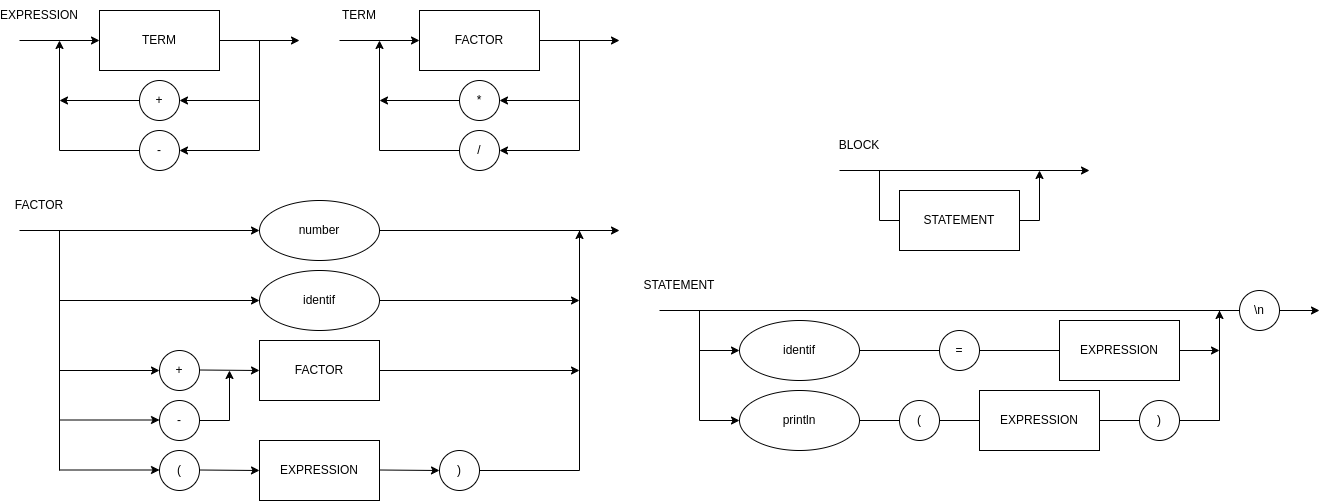

The diagram above was exported from draw.io. Its source (the exported page's mxGraphModel, read from the mxfile embedded in the PNG):
<mxGraphModel dx="1374" dy="518" grid="1" gridSize="10" guides="1" tooltips="1" connect="1" arrows="1" fold="1" page="0" pageScale="1" pageWidth="850" pageHeight="1100" background="#ffffff" math="0" shadow="0">
  <root>
    <mxCell id="0" />
    <mxCell id="1" parent="0" />
    <mxCell id="154" value="" style="endArrow=none;html=1;strokeColor=#000000;fontColor=#000000;" parent="1" edge="1">
      <mxGeometry width="50" height="50" relative="1" as="geometry">
        <mxPoint x="860" y="390" as="sourcePoint" />
        <mxPoint x="1020" y="390" as="targetPoint" />
      </mxGeometry>
    </mxCell>
    <mxCell id="132" value="" style="endArrow=none;html=1;strokeColor=#000000;exitX=1;exitY=0.5;exitDx=0;exitDy=0;startArrow=none;" parent="1" source="126" edge="1">
      <mxGeometry width="50" height="50" relative="1" as="geometry">
        <mxPoint x="921" y="604" as="sourcePoint" />
        <mxPoint x="1200" y="590" as="targetPoint" />
      </mxGeometry>
    </mxCell>
    <mxCell id="2" value="TERM" style="rounded=0;whiteSpace=wrap;html=1;fillColor=#FFFFFF;strokeColor=#000000;fontColor=#000000;" parent="1" vertex="1">
      <mxGeometry x="80" y="180" width="120" height="60" as="geometry" />
    </mxCell>
    <mxCell id="3" value="" style="endArrow=classic;html=1;entryX=0;entryY=0.5;entryDx=0;entryDy=0;strokeColor=#000000;" parent="1" target="2" edge="1">
      <mxGeometry width="50" height="50" relative="1" as="geometry">
        <mxPoint y="210" as="sourcePoint" />
        <mxPoint x="19" y="228" as="targetPoint" />
      </mxGeometry>
    </mxCell>
    <mxCell id="5" value="" style="endArrow=classic;html=1;strokeColor=#000000;" parent="1" edge="1">
      <mxGeometry width="50" height="50" relative="1" as="geometry">
        <mxPoint x="200" y="210" as="sourcePoint" />
        <mxPoint x="280" y="210" as="targetPoint" />
      </mxGeometry>
    </mxCell>
    <mxCell id="6" value="+" style="ellipse;whiteSpace=wrap;html=1;aspect=fixed;strokeColor=#000000;fontColor=#000000;fillColor=#FFFFFF;" parent="1" vertex="1">
      <mxGeometry x="120" y="250" width="40" height="40" as="geometry" />
    </mxCell>
    <mxCell id="7" value="-" style="ellipse;whiteSpace=wrap;html=1;aspect=fixed;strokeColor=#000000;fontColor=#000000;fillColor=#FFFFFF;" parent="1" vertex="1">
      <mxGeometry x="120" y="300" width="40" height="40" as="geometry" />
    </mxCell>
    <mxCell id="9" value="" style="endArrow=classic;html=1;strokeColor=#000000;entryX=1;entryY=0.5;entryDx=0;entryDy=0;" parent="1" target="6" edge="1">
      <mxGeometry width="50" height="50" relative="1" as="geometry">
        <mxPoint x="240" y="270" as="sourcePoint" />
        <mxPoint x="290" y="220" as="targetPoint" />
      </mxGeometry>
    </mxCell>
    <mxCell id="10" value="" style="endArrow=classic;html=1;strokeColor=#000000;exitX=0;exitY=0.5;exitDx=0;exitDy=0;" parent="1" source="6" edge="1">
      <mxGeometry width="50" height="50" relative="1" as="geometry">
        <mxPoint x="120" y="279.5" as="sourcePoint" />
        <mxPoint x="40" y="270" as="targetPoint" />
      </mxGeometry>
    </mxCell>
    <mxCell id="11" value="" style="endArrow=classic;html=1;strokeColor=#000000;entryX=1;entryY=0.5;entryDx=0;entryDy=0;" parent="1" target="7" edge="1">
      <mxGeometry width="50" height="50" relative="1" as="geometry">
        <mxPoint x="240" y="320" as="sourcePoint" />
        <mxPoint x="160" y="339.5" as="targetPoint" />
      </mxGeometry>
    </mxCell>
    <mxCell id="12" value="" style="endArrow=none;html=1;strokeColor=#000000;fontColor=#000000;" parent="1" edge="1">
      <mxGeometry width="50" height="50" relative="1" as="geometry">
        <mxPoint x="240" y="320" as="sourcePoint" />
        <mxPoint x="240" y="210" as="targetPoint" />
      </mxGeometry>
    </mxCell>
    <mxCell id="14" value="" style="endArrow=none;html=1;strokeColor=#000000;fontColor=#000000;entryX=0;entryY=0.5;entryDx=0;entryDy=0;" parent="1" target="7" edge="1">
      <mxGeometry width="50" height="50" relative="1" as="geometry">
        <mxPoint x="40" y="320" as="sourcePoint" />
        <mxPoint x="260" y="230" as="targetPoint" />
      </mxGeometry>
    </mxCell>
    <mxCell id="15" value="EXPRESSION" style="text;html=1;strokeColor=none;fillColor=none;align=center;verticalAlign=middle;whiteSpace=wrap;rounded=0;fontColor=#000000;" parent="1" vertex="1">
      <mxGeometry x="-10" y="170" width="60" height="30" as="geometry" />
    </mxCell>
    <mxCell id="16" value="" style="endArrow=classic;html=1;strokeColor=#000000;" parent="1" edge="1">
      <mxGeometry width="50" height="50" relative="1" as="geometry">
        <mxPoint x="40" y="320" as="sourcePoint" />
        <mxPoint x="40" y="210" as="targetPoint" />
      </mxGeometry>
    </mxCell>
    <mxCell id="17" value="FACTOR" style="rounded=0;whiteSpace=wrap;html=1;fillColor=#FFFFFF;strokeColor=#000000;fontColor=#000000;" parent="1" vertex="1">
      <mxGeometry x="400" y="180" width="120" height="60" as="geometry" />
    </mxCell>
    <mxCell id="18" value="" style="endArrow=classic;html=1;entryX=0;entryY=0.5;entryDx=0;entryDy=0;strokeColor=#000000;" parent="1" target="17" edge="1">
      <mxGeometry width="50" height="50" relative="1" as="geometry">
        <mxPoint x="320" y="210" as="sourcePoint" />
        <mxPoint x="339" y="228" as="targetPoint" />
      </mxGeometry>
    </mxCell>
    <mxCell id="19" value="" style="endArrow=classic;html=1;strokeColor=#000000;" parent="1" edge="1">
      <mxGeometry width="50" height="50" relative="1" as="geometry">
        <mxPoint x="520" y="210" as="sourcePoint" />
        <mxPoint x="600" y="210" as="targetPoint" />
      </mxGeometry>
    </mxCell>
    <mxCell id="20" value="*" style="ellipse;whiteSpace=wrap;html=1;aspect=fixed;strokeColor=#000000;fontColor=#000000;fillColor=#FFFFFF;" parent="1" vertex="1">
      <mxGeometry x="440" y="250" width="40" height="40" as="geometry" />
    </mxCell>
    <mxCell id="21" value="/" style="ellipse;whiteSpace=wrap;html=1;aspect=fixed;strokeColor=#000000;fontColor=#000000;fillColor=#FFFFFF;" parent="1" vertex="1">
      <mxGeometry x="440" y="300" width="40" height="40" as="geometry" />
    </mxCell>
    <mxCell id="22" value="" style="endArrow=classic;html=1;strokeColor=#000000;entryX=1;entryY=0.5;entryDx=0;entryDy=0;" parent="1" target="20" edge="1">
      <mxGeometry width="50" height="50" relative="1" as="geometry">
        <mxPoint x="560" y="270" as="sourcePoint" />
        <mxPoint x="610" y="220" as="targetPoint" />
      </mxGeometry>
    </mxCell>
    <mxCell id="23" value="" style="endArrow=classic;html=1;strokeColor=#000000;exitX=0;exitY=0.5;exitDx=0;exitDy=0;" parent="1" source="20" edge="1">
      <mxGeometry width="50" height="50" relative="1" as="geometry">
        <mxPoint x="440" y="279.5" as="sourcePoint" />
        <mxPoint x="360" y="270" as="targetPoint" />
      </mxGeometry>
    </mxCell>
    <mxCell id="24" value="" style="endArrow=classic;html=1;strokeColor=#000000;entryX=1;entryY=0.5;entryDx=0;entryDy=0;" parent="1" target="21" edge="1">
      <mxGeometry width="50" height="50" relative="1" as="geometry">
        <mxPoint x="560" y="320" as="sourcePoint" />
        <mxPoint x="480" y="339.5" as="targetPoint" />
      </mxGeometry>
    </mxCell>
    <mxCell id="25" value="" style="endArrow=none;html=1;strokeColor=#000000;fontColor=#000000;" parent="1" edge="1">
      <mxGeometry width="50" height="50" relative="1" as="geometry">
        <mxPoint x="560" y="320" as="sourcePoint" />
        <mxPoint x="560" y="210" as="targetPoint" />
      </mxGeometry>
    </mxCell>
    <mxCell id="26" value="" style="endArrow=none;html=1;strokeColor=#000000;fontColor=#000000;entryX=0;entryY=0.5;entryDx=0;entryDy=0;" parent="1" target="21" edge="1">
      <mxGeometry width="50" height="50" relative="1" as="geometry">
        <mxPoint x="360" y="320" as="sourcePoint" />
        <mxPoint x="580" y="230" as="targetPoint" />
      </mxGeometry>
    </mxCell>
    <mxCell id="27" value="TERM" style="text;html=1;strokeColor=none;fillColor=none;align=center;verticalAlign=middle;whiteSpace=wrap;rounded=0;fontColor=#000000;" parent="1" vertex="1">
      <mxGeometry x="310" y="170" width="60" height="30" as="geometry" />
    </mxCell>
    <mxCell id="28" value="" style="endArrow=classic;html=1;strokeColor=#000000;" parent="1" edge="1">
      <mxGeometry width="50" height="50" relative="1" as="geometry">
        <mxPoint x="360" y="320" as="sourcePoint" />
        <mxPoint x="360" y="210" as="targetPoint" />
      </mxGeometry>
    </mxCell>
    <mxCell id="42" value="" style="endArrow=classic;html=1;strokeColor=#000000;entryX=0;entryY=0.5;entryDx=0;entryDy=0;" parent="1" target="67" edge="1">
      <mxGeometry width="50" height="50" relative="1" as="geometry">
        <mxPoint y="400" as="sourcePoint" />
        <mxPoint x="70" y="400" as="targetPoint" />
      </mxGeometry>
    </mxCell>
    <mxCell id="49" value="" style="endArrow=none;html=1;strokeColor=#000000;fontColor=#000000;" parent="1" edge="1">
      <mxGeometry width="50" height="50" relative="1" as="geometry">
        <mxPoint x="40" y="640" as="sourcePoint" />
        <mxPoint x="40" y="400" as="targetPoint" />
      </mxGeometry>
    </mxCell>
    <mxCell id="51" value="FACTOR" style="text;html=1;strokeColor=none;fillColor=none;align=center;verticalAlign=middle;whiteSpace=wrap;rounded=0;fontColor=#000000;" parent="1" vertex="1">
      <mxGeometry x="-10" y="360" width="60" height="30" as="geometry" />
    </mxCell>
    <mxCell id="53" value="FACTOR" style="rounded=0;whiteSpace=wrap;html=1;fillColor=#FFFFFF;strokeColor=#000000;fontColor=#000000;" parent="1" vertex="1">
      <mxGeometry x="240" y="510" width="120" height="60" as="geometry" />
    </mxCell>
    <mxCell id="55" value="" style="endArrow=classic;html=1;strokeColor=#000000;exitX=1;exitY=0.5;exitDx=0;exitDy=0;" parent="1" source="67" edge="1">
      <mxGeometry width="50" height="50" relative="1" as="geometry">
        <mxPoint x="520" y="400" as="sourcePoint" />
        <mxPoint x="600" y="400" as="targetPoint" />
      </mxGeometry>
    </mxCell>
    <mxCell id="61" value="" style="endArrow=none;html=1;strokeColor=#000000;fontColor=#000000;" parent="1" edge="1">
      <mxGeometry width="50" height="50" relative="1" as="geometry">
        <mxPoint x="560" y="510" as="sourcePoint" />
        <mxPoint x="560" y="400" as="targetPoint" />
      </mxGeometry>
    </mxCell>
    <mxCell id="65" value="" style="endArrow=classic;html=1;strokeColor=#000000;" parent="1" edge="1">
      <mxGeometry width="50" height="50" relative="1" as="geometry">
        <mxPoint x="560" y="640" as="sourcePoint" />
        <mxPoint x="560" y="400" as="targetPoint" />
      </mxGeometry>
    </mxCell>
    <mxCell id="67" value="number" style="ellipse;whiteSpace=wrap;html=1;strokeColor=#000000;fontColor=#000000;fillColor=#FFFFFF;" parent="1" vertex="1">
      <mxGeometry x="240" y="370" width="120" height="60" as="geometry" />
    </mxCell>
    <mxCell id="70" value="+" style="ellipse;whiteSpace=wrap;html=1;aspect=fixed;strokeColor=#000000;fontColor=#000000;fillColor=#FFFFFF;" parent="1" vertex="1">
      <mxGeometry x="140" y="520" width="40" height="40" as="geometry" />
    </mxCell>
    <mxCell id="71" value="-" style="ellipse;whiteSpace=wrap;html=1;aspect=fixed;strokeColor=#000000;fontColor=#000000;fillColor=#FFFFFF;" parent="1" vertex="1">
      <mxGeometry x="140" y="570" width="40" height="40" as="geometry" />
    </mxCell>
    <mxCell id="72" value="" style="endArrow=classic;html=1;strokeColor=#000000;entryX=0;entryY=0.5;entryDx=0;entryDy=0;" parent="1" target="70" edge="1">
      <mxGeometry width="50" height="50" relative="1" as="geometry">
        <mxPoint x="40" y="540" as="sourcePoint" />
        <mxPoint x="50" y="350" as="targetPoint" />
      </mxGeometry>
    </mxCell>
    <mxCell id="73" value="" style="endArrow=classic;html=1;strokeColor=#000000;entryX=0;entryY=0.5;entryDx=0;entryDy=0;" parent="1" edge="1">
      <mxGeometry width="50" height="50" relative="1" as="geometry">
        <mxPoint x="40" y="589.5" as="sourcePoint" />
        <mxPoint x="140" y="589.5" as="targetPoint" />
      </mxGeometry>
    </mxCell>
    <mxCell id="75" value="" style="endArrow=classic;html=1;strokeColor=#000000;" parent="1" edge="1">
      <mxGeometry width="50" height="50" relative="1" as="geometry">
        <mxPoint x="180" y="539.5" as="sourcePoint" />
        <mxPoint x="240" y="540" as="targetPoint" />
      </mxGeometry>
    </mxCell>
    <mxCell id="76" value="" style="endArrow=classic;html=1;strokeColor=#000000;" parent="1" edge="1">
      <mxGeometry width="50" height="50" relative="1" as="geometry">
        <mxPoint x="210" y="590" as="sourcePoint" />
        <mxPoint x="210" y="540" as="targetPoint" />
      </mxGeometry>
    </mxCell>
    <mxCell id="77" value="" style="endArrow=none;html=1;strokeColor=#000000;fontColor=#000000;exitX=1;exitY=0.5;exitDx=0;exitDy=0;" parent="1" source="71" edge="1">
      <mxGeometry width="50" height="50" relative="1" as="geometry">
        <mxPoint x="250" y="400" as="sourcePoint" />
        <mxPoint x="210" y="590" as="targetPoint" />
      </mxGeometry>
    </mxCell>
    <mxCell id="78" value="" style="endArrow=classic;html=1;strokeColor=#000000;exitX=1;exitY=0.5;exitDx=0;exitDy=0;" parent="1" source="53" edge="1">
      <mxGeometry width="50" height="50" relative="1" as="geometry">
        <mxPoint x="370" y="480" as="sourcePoint" />
        <mxPoint x="560" y="540" as="targetPoint" />
      </mxGeometry>
    </mxCell>
    <mxCell id="79" value="(" style="ellipse;whiteSpace=wrap;html=1;aspect=fixed;strokeColor=#000000;fontColor=#000000;fillColor=#FFFFFF;" parent="1" vertex="1">
      <mxGeometry x="140" y="620" width="40" height="40" as="geometry" />
    </mxCell>
    <mxCell id="81" value="" style="endArrow=classic;html=1;strokeColor=#000000;entryX=0;entryY=0.5;entryDx=0;entryDy=0;" parent="1" edge="1">
      <mxGeometry width="50" height="50" relative="1" as="geometry">
        <mxPoint x="40" y="639.5" as="sourcePoint" />
        <mxPoint x="140" y="639.5" as="targetPoint" />
      </mxGeometry>
    </mxCell>
    <mxCell id="82" value="EXPRESSION" style="rounded=0;whiteSpace=wrap;html=1;fillColor=#FFFFFF;strokeColor=#000000;fontColor=#000000;" parent="1" vertex="1">
      <mxGeometry x="240" y="610" width="120" height="60" as="geometry" />
    </mxCell>
    <mxCell id="84" value="" style="endArrow=classic;html=1;strokeColor=#000000;" parent="1" edge="1">
      <mxGeometry width="50" height="50" relative="1" as="geometry">
        <mxPoint x="180" y="639.5" as="sourcePoint" />
        <mxPoint x="240" y="640" as="targetPoint" />
      </mxGeometry>
    </mxCell>
    <mxCell id="85" value="" style="endArrow=classic;html=1;strokeColor=#000000;" parent="1" edge="1">
      <mxGeometry width="50" height="50" relative="1" as="geometry">
        <mxPoint x="360" y="639.5" as="sourcePoint" />
        <mxPoint x="420" y="640" as="targetPoint" />
      </mxGeometry>
    </mxCell>
    <mxCell id="86" value=")" style="ellipse;whiteSpace=wrap;html=1;aspect=fixed;strokeColor=#000000;fontColor=#000000;fillColor=#FFFFFF;" parent="1" vertex="1">
      <mxGeometry x="420" y="620" width="40" height="40" as="geometry" />
    </mxCell>
    <mxCell id="87" value="" style="endArrow=none;html=1;strokeColor=#000000;fontColor=#000000;exitX=1;exitY=0.5;exitDx=0;exitDy=0;" parent="1" source="86" edge="1">
      <mxGeometry width="50" height="50" relative="1" as="geometry">
        <mxPoint x="570" y="390" as="sourcePoint" />
        <mxPoint x="560" y="640" as="targetPoint" />
      </mxGeometry>
    </mxCell>
    <mxCell id="88" value="identif" style="ellipse;whiteSpace=wrap;html=1;strokeColor=#000000;fontColor=#000000;fillColor=#FFFFFF;" parent="1" vertex="1">
      <mxGeometry x="240" y="440" width="120" height="60" as="geometry" />
    </mxCell>
    <mxCell id="89" value="" style="endArrow=classic;html=1;strokeColor=#000000;exitX=1;exitY=0.5;exitDx=0;exitDy=0;" parent="1" source="88" edge="1">
      <mxGeometry width="50" height="50" relative="1" as="geometry">
        <mxPoint x="370" y="410" as="sourcePoint" />
        <mxPoint x="560" y="470" as="targetPoint" />
      </mxGeometry>
    </mxCell>
    <mxCell id="90" value="" style="endArrow=classic;html=1;strokeColor=#000000;entryX=0;entryY=0.5;entryDx=0;entryDy=0;" parent="1" target="88" edge="1">
      <mxGeometry width="50" height="50" relative="1" as="geometry">
        <mxPoint x="40" y="470" as="sourcePoint" />
        <mxPoint x="620" y="420" as="targetPoint" />
      </mxGeometry>
    </mxCell>
    <mxCell id="91" value="" style="endArrow=classic;html=1;strokeColor=#000000;" parent="1" edge="1">
      <mxGeometry width="50" height="50" relative="1" as="geometry">
        <mxPoint x="640" y="480" as="sourcePoint" />
        <mxPoint x="1300" y="480" as="targetPoint" />
      </mxGeometry>
    </mxCell>
    <mxCell id="92" value="" style="endArrow=none;html=1;strokeColor=#000000;fontColor=#000000;" parent="1" edge="1">
      <mxGeometry width="50" height="50" relative="1" as="geometry">
        <mxPoint x="680" y="590" as="sourcePoint" />
        <mxPoint x="680" y="480" as="targetPoint" />
      </mxGeometry>
    </mxCell>
    <mxCell id="93" value="STATEMENT" style="text;html=1;strokeColor=none;fillColor=none;align=center;verticalAlign=middle;whiteSpace=wrap;rounded=0;fontColor=#000000;" parent="1" vertex="1">
      <mxGeometry x="630" y="440" width="60" height="30" as="geometry" />
    </mxCell>
    <mxCell id="96" value="" style="endArrow=none;html=1;strokeColor=#000000;fontColor=#000000;" parent="1" edge="1">
      <mxGeometry width="50" height="50" relative="1" as="geometry">
        <mxPoint x="1200" y="590" as="sourcePoint" />
        <mxPoint x="1200" y="480" as="targetPoint" />
      </mxGeometry>
    </mxCell>
    <mxCell id="97" value="" style="endArrow=classic;html=1;strokeColor=#000000;" parent="1" edge="1">
      <mxGeometry width="50" height="50" relative="1" as="geometry">
        <mxPoint x="1200" y="590" as="sourcePoint" />
        <mxPoint x="1200" y="480" as="targetPoint" />
      </mxGeometry>
    </mxCell>
    <mxCell id="114" value="identif" style="ellipse;whiteSpace=wrap;html=1;strokeColor=#000000;fontColor=#000000;fillColor=#FFFFFF;" parent="1" vertex="1">
      <mxGeometry x="720" y="490" width="120" height="60" as="geometry" />
    </mxCell>
    <mxCell id="115" value="" style="endArrow=classic;html=1;strokeColor=#000000;exitX=1;exitY=0.5;exitDx=0;exitDy=0;startArrow=none;" parent="1" source="119" edge="1">
      <mxGeometry width="50" height="50" relative="1" as="geometry">
        <mxPoint x="1010" y="460" as="sourcePoint" />
        <mxPoint x="1200" y="520" as="targetPoint" />
      </mxGeometry>
    </mxCell>
    <mxCell id="116" value="" style="endArrow=classic;html=1;strokeColor=#000000;entryX=0;entryY=0.5;entryDx=0;entryDy=0;" parent="1" target="114" edge="1">
      <mxGeometry width="50" height="50" relative="1" as="geometry">
        <mxPoint x="680" y="520" as="sourcePoint" />
        <mxPoint x="1260" y="470" as="targetPoint" />
      </mxGeometry>
    </mxCell>
    <mxCell id="118" value="" style="endArrow=none;html=1;strokeColor=#000000;exitX=1;exitY=0.5;exitDx=0;exitDy=0;" parent="1" source="114" target="117" edge="1">
      <mxGeometry width="50" height="50" relative="1" as="geometry">
        <mxPoint x="840" y="520" as="sourcePoint" />
        <mxPoint x="1200" y="520" as="targetPoint" />
      </mxGeometry>
    </mxCell>
    <mxCell id="117" value="=" style="ellipse;whiteSpace=wrap;html=1;aspect=fixed;strokeColor=#000000;fontColor=#000000;fillColor=#FFFFFF;" parent="1" vertex="1">
      <mxGeometry x="920" y="500" width="40" height="40" as="geometry" />
    </mxCell>
    <mxCell id="120" value="" style="endArrow=none;html=1;strokeColor=#000000;exitX=1;exitY=0.5;exitDx=0;exitDy=0;startArrow=none;" parent="1" source="117" target="119" edge="1">
      <mxGeometry width="50" height="50" relative="1" as="geometry">
        <mxPoint x="920" y="520" as="sourcePoint" />
        <mxPoint x="1200" y="520" as="targetPoint" />
      </mxGeometry>
    </mxCell>
    <mxCell id="119" value="EXPRESSION" style="rounded=0;whiteSpace=wrap;html=1;fillColor=#FFFFFF;strokeColor=#000000;fontColor=#000000;" parent="1" vertex="1">
      <mxGeometry x="1040" y="490" width="120" height="60" as="geometry" />
    </mxCell>
    <mxCell id="121" value="println" style="ellipse;whiteSpace=wrap;html=1;strokeColor=#000000;fontColor=#000000;fillColor=#FFFFFF;" parent="1" vertex="1">
      <mxGeometry x="720" y="560" width="120" height="60" as="geometry" />
    </mxCell>
    <mxCell id="122" value="" style="endArrow=classic;html=1;strokeColor=#000000;entryX=0;entryY=0.5;entryDx=0;entryDy=0;" parent="1" target="121" edge="1">
      <mxGeometry width="50" height="50" relative="1" as="geometry">
        <mxPoint x="680" y="590" as="sourcePoint" />
        <mxPoint x="1260" y="540" as="targetPoint" />
      </mxGeometry>
    </mxCell>
    <mxCell id="123" value="" style="endArrow=none;html=1;strokeColor=#000000;exitX=1;exitY=0.5;exitDx=0;exitDy=0;" parent="1" source="121" target="124" edge="1">
      <mxGeometry width="50" height="50" relative="1" as="geometry">
        <mxPoint x="840" y="590" as="sourcePoint" />
        <mxPoint x="1200" y="590" as="targetPoint" />
      </mxGeometry>
    </mxCell>
    <mxCell id="124" value="(" style="ellipse;whiteSpace=wrap;html=1;aspect=fixed;strokeColor=#000000;fontColor=#000000;fillColor=#FFFFFF;" parent="1" vertex="1">
      <mxGeometry x="880" y="570" width="40" height="40" as="geometry" />
    </mxCell>
    <mxCell id="125" value="" style="endArrow=none;html=1;strokeColor=#000000;exitX=1;exitY=0.5;exitDx=0;exitDy=0;startArrow=none;" parent="1" source="124" target="126" edge="1">
      <mxGeometry width="50" height="50" relative="1" as="geometry">
        <mxPoint x="920" y="590" as="sourcePoint" />
        <mxPoint x="1200" y="590" as="targetPoint" />
      </mxGeometry>
    </mxCell>
    <mxCell id="126" value="EXPRESSION" style="rounded=0;whiteSpace=wrap;html=1;fillColor=#FFFFFF;strokeColor=#000000;fontColor=#000000;" parent="1" vertex="1">
      <mxGeometry x="960" y="560" width="120" height="60" as="geometry" />
    </mxCell>
    <mxCell id="130" value=")" style="ellipse;whiteSpace=wrap;html=1;aspect=fixed;strokeColor=#000000;fontColor=#000000;fillColor=#FFFFFF;" parent="1" vertex="1">
      <mxGeometry x="1120" y="570" width="40" height="40" as="geometry" />
    </mxCell>
    <mxCell id="134" value="" style="endArrow=classic;html=1;strokeColor=#000000;" parent="1" edge="1">
      <mxGeometry width="50" height="50" relative="1" as="geometry">
        <mxPoint x="820" y="340" as="sourcePoint" />
        <mxPoint x="1070" y="340" as="targetPoint" />
      </mxGeometry>
    </mxCell>
    <mxCell id="135" value="" style="endArrow=none;html=1;strokeColor=#000000;fontColor=#000000;" parent="1" edge="1">
      <mxGeometry width="50" height="50" relative="1" as="geometry">
        <mxPoint x="860" y="390" as="sourcePoint" />
        <mxPoint x="860" y="340" as="targetPoint" />
      </mxGeometry>
    </mxCell>
    <mxCell id="136" value="BLOCK" style="text;html=1;strokeColor=none;fillColor=none;align=center;verticalAlign=middle;whiteSpace=wrap;rounded=0;fontColor=#000000;" parent="1" vertex="1">
      <mxGeometry x="810" y="300" width="60" height="30" as="geometry" />
    </mxCell>
    <mxCell id="138" value="" style="endArrow=classic;html=1;strokeColor=#000000;" parent="1" edge="1">
      <mxGeometry width="50" height="50" relative="1" as="geometry">
        <mxPoint x="1020" y="390" as="sourcePoint" />
        <mxPoint x="1020" y="340" as="targetPoint" />
      </mxGeometry>
    </mxCell>
    <mxCell id="151" value="STATEMENT" style="rounded=0;whiteSpace=wrap;html=1;fillColor=#FFFFFF;strokeColor=#000000;fontColor=#000000;" parent="1" vertex="1">
      <mxGeometry x="880" y="360" width="120" height="60" as="geometry" />
    </mxCell>
    <mxCell id="155" value="\n" style="ellipse;whiteSpace=wrap;html=1;aspect=fixed;strokeColor=#000000;fontColor=#000000;fillColor=#FFFFFF;gradientColor=none;" parent="1" vertex="1">
      <mxGeometry x="1220" y="460" width="40" height="40" as="geometry" />
    </mxCell>
  </root>
</mxGraphModel>